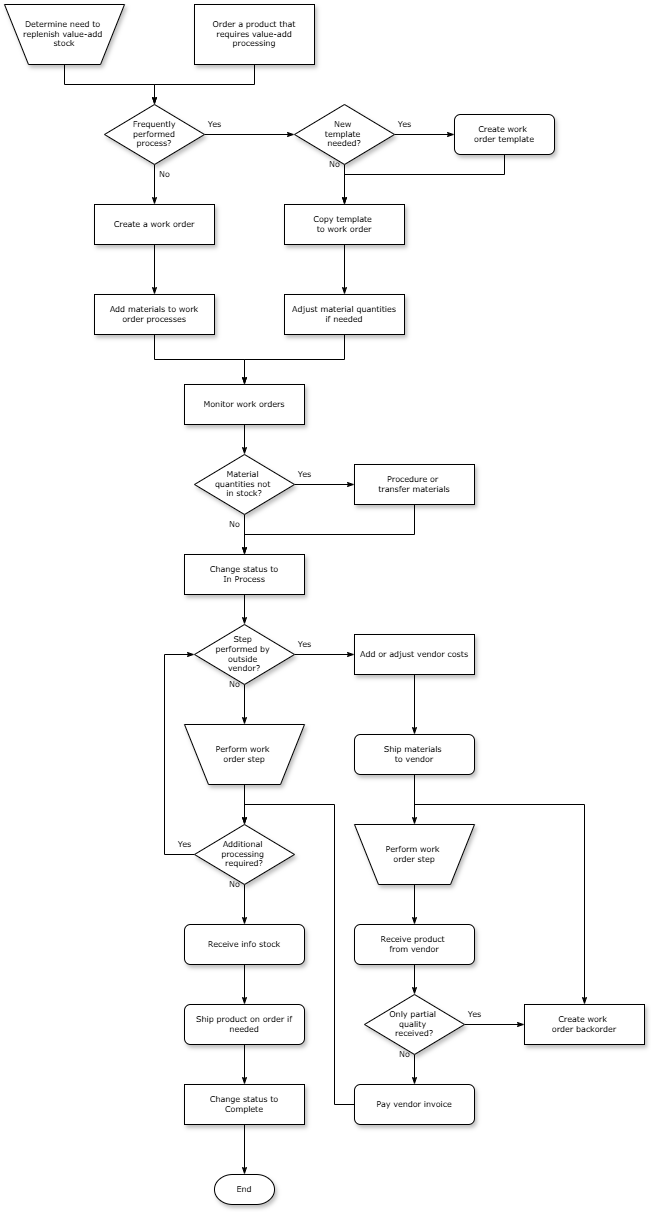

The diagram above was exported from draw.io. Its source (the exported page's mxGraphModel, read from the mxfile embedded in the PNG):
<mxGraphModel dx="1027" dy="417" grid="1" gridSize="10" guides="1" tooltips="1" connect="1" arrows="1" fold="1" page="1" pageScale="1" pageWidth="1100" pageHeight="850" background="none" math="0" shadow="0">
  <root>
    <mxCell id="0" />
    <mxCell id="1" parent="0" />
    <mxCell id="60e70716793133e9-31" style="edgeStyle=orthogonalEdgeStyle;rounded=0;html=1;labelBackgroundColor=none;startSize=5;endArrow=classicThin;endFill=1;endSize=5;jettySize=auto;orthogonalLoop=1;strokeWidth=1;fontFamily=Verdana;fontSize=8" parent="1" source="60e70716793133e9-2" target="60e70716793133e9-5" edge="1">
      <mxGeometry relative="1" as="geometry" />
    </mxCell>
    <mxCell id="60e70716793133e9-2" value="Determine need to&amp;nbsp;&lt;div&gt;replenish value-add&amp;nbsp;&lt;/div&gt;&lt;div&gt;stock&lt;/div&gt;" style="shape=trapezoid;whiteSpace=wrap;html=1;rounded=0;shadow=1;labelBackgroundColor=none;strokeWidth=1;fontFamily=Verdana;fontSize=8;align=center;flipV=1;" parent="1" vertex="1">
      <mxGeometry x="100" y="120" width="120" height="60" as="geometry" />
    </mxCell>
    <mxCell id="60e70716793133e9-32" style="edgeStyle=orthogonalEdgeStyle;rounded=0;html=1;labelBackgroundColor=none;startSize=5;endArrow=classicThin;endFill=1;endSize=5;jettySize=auto;orthogonalLoop=1;strokeWidth=1;fontFamily=Verdana;fontSize=8" parent="1" source="60e70716793133e9-4" target="60e70716793133e9-5" edge="1">
      <mxGeometry relative="1" as="geometry" />
    </mxCell>
    <mxCell id="60e70716793133e9-4" value="Order a product that&lt;div&gt;requires value-add processing&lt;/div&gt;" style="rounded=0;whiteSpace=wrap;html=1;shadow=1;labelBackgroundColor=none;strokeWidth=1;fontFamily=Verdana;fontSize=8;align=center;" parent="1" vertex="1">
      <mxGeometry x="290" y="120" width="120" height="60" as="geometry" />
    </mxCell>
    <mxCell id="60e70716793133e9-33" value="Yes" style="edgeStyle=orthogonalEdgeStyle;rounded=0;html=1;labelBackgroundColor=none;startSize=5;endArrow=classicThin;endFill=1;endSize=5;jettySize=auto;orthogonalLoop=1;strokeWidth=1;fontFamily=Verdana;fontSize=8" parent="1" source="60e70716793133e9-5" target="60e70716793133e9-7" edge="1">
      <mxGeometry x="-0.7778" y="10" relative="1" as="geometry">
        <mxPoint as="offset" />
      </mxGeometry>
    </mxCell>
    <mxCell id="60e70716793133e9-37" value="No" style="edgeStyle=orthogonalEdgeStyle;rounded=0;html=1;labelBackgroundColor=none;startSize=5;endArrow=classicThin;endFill=1;endSize=5;jettySize=auto;orthogonalLoop=1;strokeWidth=1;fontFamily=Verdana;fontSize=8" parent="1" source="60e70716793133e9-5" target="60e70716793133e9-9" edge="1">
      <mxGeometry x="-0.5" y="10" relative="1" as="geometry">
        <mxPoint as="offset" />
      </mxGeometry>
    </mxCell>
    <mxCell id="60e70716793133e9-5" value="Frequently&lt;div&gt;performed&lt;/div&gt;&lt;div&gt;process?&lt;/div&gt;" style="rhombus;whiteSpace=wrap;html=1;rounded=0;shadow=1;labelBackgroundColor=none;strokeWidth=1;fontFamily=Verdana;fontSize=8;align=center;" parent="1" vertex="1">
      <mxGeometry x="200" y="220" width="100" height="60" as="geometry" />
    </mxCell>
    <mxCell id="60e70716793133e9-34" value="Yes" style="edgeStyle=orthogonalEdgeStyle;rounded=0;html=1;labelBackgroundColor=none;startSize=5;endArrow=classicThin;endFill=1;endSize=5;jettySize=auto;orthogonalLoop=1;strokeWidth=1;fontFamily=Verdana;fontSize=8" parent="1" source="60e70716793133e9-7" target="60e70716793133e9-8" edge="1">
      <mxGeometry x="-0.6667" y="10" relative="1" as="geometry">
        <mxPoint as="offset" />
      </mxGeometry>
    </mxCell>
    <mxCell id="60e70716793133e9-35" value="No" style="edgeStyle=orthogonalEdgeStyle;rounded=0;html=1;labelBackgroundColor=none;startSize=5;endArrow=classicThin;endFill=1;endSize=5;jettySize=auto;orthogonalLoop=1;strokeWidth=1;fontFamily=Verdana;fontSize=8" parent="1" source="60e70716793133e9-7" target="60e70716793133e9-10" edge="1">
      <mxGeometry x="-1" y="-10" relative="1" as="geometry">
        <mxPoint x="440" y="300" as="targetPoint" />
        <Array as="points" />
        <mxPoint as="offset" />
      </mxGeometry>
    </mxCell>
    <mxCell id="60e70716793133e9-7" value="New&amp;nbsp;&lt;div&gt;template&amp;nbsp;&lt;/div&gt;&lt;div&gt;needed?&lt;/div&gt;" style="rhombus;whiteSpace=wrap;html=1;rounded=0;shadow=1;labelBackgroundColor=none;strokeWidth=1;fontFamily=Verdana;fontSize=8;align=center;" parent="1" vertex="1">
      <mxGeometry x="390" y="220" width="100" height="60" as="geometry" />
    </mxCell>
    <mxCell id="60e70716793133e9-36" style="edgeStyle=orthogonalEdgeStyle;rounded=0;html=1;labelBackgroundColor=none;startSize=5;endArrow=classicThin;endFill=1;endSize=5;jettySize=auto;orthogonalLoop=1;strokeWidth=1;fontFamily=Verdana;fontSize=8" parent="1" source="60e70716793133e9-8" target="60e70716793133e9-10" edge="1">
      <mxGeometry relative="1" as="geometry">
        <Array as="points">
          <mxPoint x="600" y="290" />
          <mxPoint x="440" y="290" />
        </Array>
      </mxGeometry>
    </mxCell>
    <mxCell id="60e70716793133e9-8" value="Create work&amp;nbsp;&lt;div&gt;order template&lt;/div&gt;" style="rounded=1;whiteSpace=wrap;html=1;shadow=1;labelBackgroundColor=none;strokeWidth=1;fontFamily=Verdana;fontSize=8;align=center;" parent="1" vertex="1">
      <mxGeometry x="550" y="230" width="100" height="40" as="geometry" />
    </mxCell>
    <mxCell id="60e70716793133e9-38" style="edgeStyle=orthogonalEdgeStyle;rounded=0;html=1;labelBackgroundColor=none;startSize=5;endArrow=classicThin;endFill=1;endSize=5;jettySize=auto;orthogonalLoop=1;strokeWidth=1;fontFamily=Verdana;fontSize=8" parent="1" source="60e70716793133e9-9" target="60e70716793133e9-11" edge="1">
      <mxGeometry relative="1" as="geometry" />
    </mxCell>
    <mxCell id="60e70716793133e9-9" value="Create a work order" style="whiteSpace=wrap;html=1;rounded=0;shadow=1;labelBackgroundColor=none;strokeWidth=1;fontFamily=Verdana;fontSize=8;align=center;" parent="1" vertex="1">
      <mxGeometry x="190" y="320" width="120" height="40" as="geometry" />
    </mxCell>
    <mxCell id="60e70716793133e9-39" style="edgeStyle=orthogonalEdgeStyle;rounded=0;html=1;labelBackgroundColor=none;startSize=5;endArrow=classicThin;endFill=1;endSize=5;jettySize=auto;orthogonalLoop=1;strokeWidth=1;fontFamily=Verdana;fontSize=8" parent="1" source="60e70716793133e9-10" target="60e70716793133e9-12" edge="1">
      <mxGeometry relative="1" as="geometry" />
    </mxCell>
    <mxCell id="60e70716793133e9-10" value="Copy template&amp;nbsp;&lt;div&gt;to work order&lt;/div&gt;" style="whiteSpace=wrap;html=1;rounded=0;shadow=1;labelBackgroundColor=none;strokeWidth=1;fontFamily=Verdana;fontSize=8;align=center;" parent="1" vertex="1">
      <mxGeometry x="380" y="320" width="120" height="40" as="geometry" />
    </mxCell>
    <mxCell id="60e70716793133e9-41" style="edgeStyle=orthogonalEdgeStyle;rounded=0;html=1;labelBackgroundColor=none;startSize=5;endArrow=classicThin;endFill=1;endSize=5;jettySize=auto;orthogonalLoop=1;strokeWidth=1;fontFamily=Verdana;fontSize=8" parent="1" source="60e70716793133e9-11" target="60e70716793133e9-13" edge="1">
      <mxGeometry relative="1" as="geometry" />
    </mxCell>
    <mxCell id="60e70716793133e9-11" value="Add materials to work order processes" style="whiteSpace=wrap;html=1;rounded=0;shadow=1;labelBackgroundColor=none;strokeWidth=1;fontFamily=Verdana;fontSize=8;align=center;spacing=6;" parent="1" vertex="1">
      <mxGeometry x="190" y="410" width="120" height="40" as="geometry" />
    </mxCell>
    <mxCell id="60e70716793133e9-40" style="edgeStyle=orthogonalEdgeStyle;rounded=0;html=1;labelBackgroundColor=none;startSize=5;endArrow=classicThin;endFill=1;endSize=5;jettySize=auto;orthogonalLoop=1;strokeWidth=1;fontFamily=Verdana;fontSize=8" parent="1" source="60e70716793133e9-12" target="60e70716793133e9-13" edge="1">
      <mxGeometry relative="1" as="geometry" />
    </mxCell>
    <mxCell id="60e70716793133e9-12" value="Adjust material quantities if needed" style="whiteSpace=wrap;html=1;rounded=0;shadow=1;labelBackgroundColor=none;strokeWidth=1;fontFamily=Verdana;fontSize=8;align=center;spacing=6;" parent="1" vertex="1">
      <mxGeometry x="380" y="410" width="120" height="40" as="geometry" />
    </mxCell>
    <mxCell id="60e70716793133e9-42" style="edgeStyle=orthogonalEdgeStyle;rounded=0;html=1;labelBackgroundColor=none;startSize=5;endArrow=classicThin;endFill=1;endSize=5;jettySize=auto;orthogonalLoop=1;strokeWidth=1;fontFamily=Verdana;fontSize=8" parent="1" source="60e70716793133e9-13" target="60e70716793133e9-14" edge="1">
      <mxGeometry relative="1" as="geometry" />
    </mxCell>
    <mxCell id="60e70716793133e9-13" value="Monitor work orders" style="whiteSpace=wrap;html=1;rounded=0;shadow=1;labelBackgroundColor=none;strokeWidth=1;fontFamily=Verdana;fontSize=8;align=center;" parent="1" vertex="1">
      <mxGeometry x="280" y="500" width="120" height="40" as="geometry" />
    </mxCell>
    <mxCell id="60e70716793133e9-43" value="Yes" style="edgeStyle=orthogonalEdgeStyle;rounded=0;html=1;labelBackgroundColor=none;startSize=5;endArrow=classicThin;endFill=1;endSize=5;jettySize=auto;orthogonalLoop=1;strokeWidth=1;fontFamily=Verdana;fontSize=8" parent="1" source="60e70716793133e9-14" target="60e70716793133e9-15" edge="1">
      <mxGeometry x="-0.6667" y="10" relative="1" as="geometry">
        <mxPoint as="offset" />
      </mxGeometry>
    </mxCell>
    <mxCell id="60e70716793133e9-44" value="No" style="edgeStyle=orthogonalEdgeStyle;rounded=0;html=1;labelBackgroundColor=none;startSize=5;endArrow=classicThin;endFill=1;endSize=5;jettySize=auto;orthogonalLoop=1;strokeWidth=1;fontFamily=Verdana;fontSize=8" parent="1" source="60e70716793133e9-14" target="60e70716793133e9-16" edge="1">
      <mxGeometry x="-0.5" y="-10" relative="1" as="geometry">
        <mxPoint as="offset" />
      </mxGeometry>
    </mxCell>
    <mxCell id="60e70716793133e9-14" value="Material&amp;nbsp;&lt;div&gt;quantities not&amp;nbsp;&lt;/div&gt;&lt;div&gt;in stock?&lt;/div&gt;" style="rhombus;whiteSpace=wrap;html=1;rounded=0;shadow=1;labelBackgroundColor=none;strokeWidth=1;fontFamily=Verdana;fontSize=8;align=center;" parent="1" vertex="1">
      <mxGeometry x="290" y="570" width="100" height="60" as="geometry" />
    </mxCell>
    <mxCell id="60e70716793133e9-45" style="edgeStyle=orthogonalEdgeStyle;rounded=0;html=1;labelBackgroundColor=none;startSize=5;endArrow=classicThin;endFill=1;endSize=5;jettySize=auto;orthogonalLoop=1;strokeWidth=1;fontFamily=Verdana;fontSize=8" parent="1" source="60e70716793133e9-15" target="60e70716793133e9-16" edge="1">
      <mxGeometry relative="1" as="geometry">
        <Array as="points">
          <mxPoint x="510" y="650" />
          <mxPoint x="340" y="650" />
        </Array>
      </mxGeometry>
    </mxCell>
    <mxCell id="60e70716793133e9-15" value="Procedure or&amp;nbsp;&lt;div&gt;transfer materials&lt;/div&gt;" style="whiteSpace=wrap;html=1;rounded=0;shadow=1;labelBackgroundColor=none;strokeWidth=1;fontFamily=Verdana;fontSize=8;align=center;" parent="1" vertex="1">
      <mxGeometry x="450" y="580" width="120" height="40" as="geometry" />
    </mxCell>
    <mxCell id="60e70716793133e9-46" style="edgeStyle=orthogonalEdgeStyle;rounded=0;html=1;labelBackgroundColor=none;startSize=5;endArrow=classicThin;endFill=1;endSize=5;jettySize=auto;orthogonalLoop=1;strokeWidth=1;fontFamily=Verdana;fontSize=8" parent="1" source="60e70716793133e9-16" target="60e70716793133e9-17" edge="1">
      <mxGeometry relative="1" as="geometry" />
    </mxCell>
    <mxCell id="60e70716793133e9-16" value="Change status to&lt;div&gt;In Process&lt;/div&gt;" style="whiteSpace=wrap;html=1;rounded=0;shadow=1;labelBackgroundColor=none;strokeWidth=1;fontFamily=Verdana;fontSize=8;align=center;" parent="1" vertex="1">
      <mxGeometry x="280" y="670" width="120" height="40" as="geometry" />
    </mxCell>
    <mxCell id="60e70716793133e9-47" value="Yes" style="edgeStyle=orthogonalEdgeStyle;rounded=0;html=1;labelBackgroundColor=none;startSize=5;endArrow=classicThin;endFill=1;endSize=5;jettySize=auto;orthogonalLoop=1;strokeWidth=1;fontFamily=Verdana;fontSize=8" parent="1" source="60e70716793133e9-17" target="60e70716793133e9-18" edge="1">
      <mxGeometry x="-0.6667" y="10" relative="1" as="geometry">
        <mxPoint as="offset" />
      </mxGeometry>
    </mxCell>
    <mxCell id="60e70716793133e9-50" value="No" style="edgeStyle=orthogonalEdgeStyle;rounded=0;html=1;labelBackgroundColor=none;startSize=5;endArrow=classicThin;endFill=1;endSize=5;jettySize=auto;orthogonalLoop=1;strokeWidth=1;fontFamily=Verdana;fontSize=8" parent="1" source="60e70716793133e9-17" target="60e70716793133e9-19" edge="1">
      <mxGeometry x="-1" y="-10" relative="1" as="geometry">
        <mxPoint as="offset" />
      </mxGeometry>
    </mxCell>
    <mxCell id="60e70716793133e9-17" value="Step&amp;nbsp;&lt;div&gt;performed by&amp;nbsp;&lt;/div&gt;&lt;div&gt;outside&amp;nbsp;&lt;/div&gt;&lt;div&gt;vendor?&lt;/div&gt;" style="rhombus;whiteSpace=wrap;html=1;rounded=0;shadow=1;labelBackgroundColor=none;strokeWidth=1;fontFamily=Verdana;fontSize=8;align=center;" parent="1" vertex="1">
      <mxGeometry x="290" y="740" width="100" height="60" as="geometry" />
    </mxCell>
    <mxCell id="60e70716793133e9-48" style="edgeStyle=orthogonalEdgeStyle;rounded=0;html=1;labelBackgroundColor=none;startSize=5;endArrow=classicThin;endFill=1;endSize=5;jettySize=auto;orthogonalLoop=1;strokeWidth=1;fontFamily=Verdana;fontSize=8" parent="1" source="60e70716793133e9-18" target="60e70716793133e9-20" edge="1">
      <mxGeometry relative="1" as="geometry" />
    </mxCell>
    <mxCell id="60e70716793133e9-18" value="Add or adjust vendor costs" style="whiteSpace=wrap;html=1;rounded=0;shadow=1;labelBackgroundColor=none;strokeWidth=1;fontFamily=Verdana;fontSize=8;align=center;" parent="1" vertex="1">
      <mxGeometry x="450" y="750" width="120" height="40" as="geometry" />
    </mxCell>
    <mxCell id="60e70716793133e9-52" style="edgeStyle=orthogonalEdgeStyle;rounded=0;html=1;labelBackgroundColor=none;startSize=5;endArrow=classicThin;endFill=1;endSize=5;jettySize=auto;orthogonalLoop=1;strokeWidth=1;fontFamily=Verdana;fontSize=8" parent="1" source="60e70716793133e9-19" target="60e70716793133e9-21" edge="1">
      <mxGeometry relative="1" as="geometry" />
    </mxCell>
    <mxCell id="60e70716793133e9-19" value="Perform work&amp;nbsp;&lt;div&gt;order step&lt;/div&gt;" style="shape=trapezoid;whiteSpace=wrap;html=1;rounded=0;shadow=1;labelBackgroundColor=none;strokeWidth=1;fontFamily=Verdana;fontSize=8;align=center;flipV=1;" parent="1" vertex="1">
      <mxGeometry x="280" y="840" width="120" height="60" as="geometry" />
    </mxCell>
    <mxCell id="60e70716793133e9-49" style="edgeStyle=orthogonalEdgeStyle;rounded=0;html=1;labelBackgroundColor=none;startSize=5;endArrow=classicThin;endFill=1;endSize=5;jettySize=auto;orthogonalLoop=1;strokeWidth=1;fontFamily=Verdana;fontSize=8" parent="1" source="60e70716793133e9-20" target="60e70716793133e9-22" edge="1">
      <mxGeometry relative="1" as="geometry" />
    </mxCell>
    <mxCell id="60e70716793133e9-53" style="edgeStyle=orthogonalEdgeStyle;rounded=0;html=1;labelBackgroundColor=none;startSize=5;endArrow=classicThin;endFill=1;endSize=5;jettySize=auto;orthogonalLoop=1;strokeWidth=1;fontFamily=Verdana;fontSize=8" parent="1" source="60e70716793133e9-20" target="60e70716793133e9-27" edge="1">
      <mxGeometry relative="1" as="geometry">
        <Array as="points">
          <mxPoint x="510" y="920" />
          <mxPoint x="680" y="920" />
        </Array>
      </mxGeometry>
    </mxCell>
    <mxCell id="60e70716793133e9-20" value="Ship materials&amp;nbsp;&lt;div&gt;to vendor&lt;/div&gt;" style="rounded=1;whiteSpace=wrap;html=1;shadow=1;labelBackgroundColor=none;strokeWidth=1;fontFamily=Verdana;fontSize=8;align=center;" parent="1" vertex="1">
      <mxGeometry x="450" y="850" width="120" height="40" as="geometry" />
    </mxCell>
    <mxCell id="60e70716793133e9-51" value="Yes" style="edgeStyle=orthogonalEdgeStyle;rounded=0;html=1;labelBackgroundColor=none;startSize=5;endArrow=classicThin;endFill=1;endSize=5;jettySize=auto;orthogonalLoop=1;strokeWidth=1;fontFamily=Verdana;fontSize=8" parent="1" source="60e70716793133e9-21" target="60e70716793133e9-17" edge="1">
      <mxGeometry x="-0.6924" y="-20" relative="1" as="geometry">
        <Array as="points">
          <mxPoint x="260" y="969.9999999999998" />
          <mxPoint x="260" y="770" />
        </Array>
        <mxPoint as="offset" />
      </mxGeometry>
    </mxCell>
    <mxCell id="60e70716793133e9-54" value="No" style="edgeStyle=orthogonalEdgeStyle;rounded=0;html=1;labelBackgroundColor=none;startSize=5;endArrow=classicThin;endFill=1;endSize=5;jettySize=auto;orthogonalLoop=1;strokeWidth=1;fontFamily=Verdana;fontSize=8" parent="1" source="60e70716793133e9-21" target="60e70716793133e9-23" edge="1">
      <mxGeometry x="-1" y="-10" relative="1" as="geometry">
        <mxPoint as="offset" />
      </mxGeometry>
    </mxCell>
    <mxCell id="60e70716793133e9-21" value="Additional&amp;nbsp;&lt;div&gt;processing&amp;nbsp;&lt;/div&gt;&lt;div&gt;required?&lt;/div&gt;" style="rhombus;whiteSpace=wrap;html=1;rounded=0;shadow=1;labelBackgroundColor=none;strokeWidth=1;fontFamily=Verdana;fontSize=8;align=center;" parent="1" vertex="1">
      <mxGeometry x="290" y="940" width="100" height="60" as="geometry" />
    </mxCell>
    <mxCell id="60e70716793133e9-58" style="edgeStyle=orthogonalEdgeStyle;rounded=0;html=1;labelBackgroundColor=none;startSize=5;endArrow=classicThin;endFill=1;endSize=5;jettySize=auto;orthogonalLoop=1;strokeWidth=1;fontFamily=Verdana;fontSize=8" parent="1" source="60e70716793133e9-22" target="60e70716793133e9-24" edge="1">
      <mxGeometry relative="1" as="geometry" />
    </mxCell>
    <mxCell id="60e70716793133e9-22" value="Perform work&amp;nbsp;&lt;div&gt;order step&lt;/div&gt;" style="shape=trapezoid;whiteSpace=wrap;html=1;rounded=0;shadow=1;labelBackgroundColor=none;strokeWidth=1;fontFamily=Verdana;fontSize=8;align=center;flipV=1;" parent="1" vertex="1">
      <mxGeometry x="450" y="940" width="120" height="60" as="geometry" />
    </mxCell>
    <mxCell id="60e70716793133e9-55" style="edgeStyle=orthogonalEdgeStyle;rounded=0;html=1;labelBackgroundColor=none;startSize=5;endArrow=classicThin;endFill=1;endSize=5;jettySize=auto;orthogonalLoop=1;strokeWidth=1;fontFamily=Verdana;fontSize=8" parent="1" source="60e70716793133e9-23" target="60e70716793133e9-25" edge="1">
      <mxGeometry relative="1" as="geometry" />
    </mxCell>
    <mxCell id="60e70716793133e9-23" value="Receive info stock" style="rounded=1;whiteSpace=wrap;html=1;shadow=1;labelBackgroundColor=none;strokeWidth=1;fontFamily=Verdana;fontSize=8;align=center;" parent="1" vertex="1">
      <mxGeometry x="280" y="1040" width="120" height="40" as="geometry" />
    </mxCell>
    <mxCell id="60e70716793133e9-59" style="edgeStyle=orthogonalEdgeStyle;rounded=0;html=1;labelBackgroundColor=none;startSize=5;endArrow=classicThin;endFill=1;endSize=5;jettySize=auto;orthogonalLoop=1;strokeWidth=1;fontFamily=Verdana;fontSize=8" parent="1" source="60e70716793133e9-24" target="60e70716793133e9-26" edge="1">
      <mxGeometry relative="1" as="geometry" />
    </mxCell>
    <mxCell id="60e70716793133e9-24" value="Receive product&amp;nbsp;&lt;div&gt;from vendor&lt;/div&gt;" style="rounded=1;whiteSpace=wrap;html=1;shadow=1;labelBackgroundColor=none;strokeWidth=1;fontFamily=Verdana;fontSize=8;align=center;" parent="1" vertex="1">
      <mxGeometry x="450" y="1040" width="120" height="40" as="geometry" />
    </mxCell>
    <mxCell id="60e70716793133e9-56" style="edgeStyle=orthogonalEdgeStyle;rounded=0;html=1;labelBackgroundColor=none;startSize=5;endArrow=classicThin;endFill=1;endSize=5;jettySize=auto;orthogonalLoop=1;strokeWidth=1;fontFamily=Verdana;fontSize=8" parent="1" source="60e70716793133e9-25" target="60e70716793133e9-28" edge="1">
      <mxGeometry relative="1" as="geometry" />
    </mxCell>
    <mxCell id="60e70716793133e9-25" value="Ship product on order if needed" style="rounded=1;whiteSpace=wrap;html=1;shadow=1;labelBackgroundColor=none;strokeWidth=1;fontFamily=Verdana;fontSize=8;align=center;" parent="1" vertex="1">
      <mxGeometry x="280" y="1120" width="120" height="40" as="geometry" />
    </mxCell>
    <mxCell id="60e70716793133e9-60" value="No" style="edgeStyle=orthogonalEdgeStyle;rounded=0;html=1;labelBackgroundColor=none;startSize=5;endArrow=classicThin;endFill=1;endSize=5;jettySize=auto;orthogonalLoop=1;strokeWidth=1;fontFamily=Verdana;fontSize=8" parent="1" source="60e70716793133e9-26" target="60e70716793133e9-29" edge="1">
      <mxGeometry x="0.2" y="14" relative="1" as="geometry">
        <mxPoint x="-24" y="-10" as="offset" />
      </mxGeometry>
    </mxCell>
    <mxCell id="60e70716793133e9-61" value="Yes" style="edgeStyle=orthogonalEdgeStyle;rounded=0;html=1;labelBackgroundColor=none;startSize=5;endArrow=classicThin;endFill=1;endSize=5;jettySize=auto;orthogonalLoop=1;strokeWidth=1;fontFamily=Verdana;fontSize=8" parent="1" source="60e70716793133e9-26" target="60e70716793133e9-27" edge="1">
      <mxGeometry x="-0.6667" y="10" relative="1" as="geometry">
        <mxPoint as="offset" />
      </mxGeometry>
    </mxCell>
    <mxCell id="60e70716793133e9-26" value="Only partial&amp;nbsp;&lt;div&gt;quality&amp;nbsp;&lt;/div&gt;&lt;div&gt;received?&lt;/div&gt;" style="rhombus;whiteSpace=wrap;html=1;rounded=0;shadow=1;labelBackgroundColor=none;strokeWidth=1;fontFamily=Verdana;fontSize=8;align=center;" parent="1" vertex="1">
      <mxGeometry x="460" y="1110" width="100" height="60" as="geometry" />
    </mxCell>
    <mxCell id="60e70716793133e9-27" value="Create work&amp;nbsp;&lt;div&gt;order backorder&lt;/div&gt;" style="whiteSpace=wrap;html=1;rounded=0;shadow=1;labelBackgroundColor=none;strokeWidth=1;fontFamily=Verdana;fontSize=8;align=center;" parent="1" vertex="1">
      <mxGeometry x="620" y="1120" width="120" height="40" as="geometry" />
    </mxCell>
    <mxCell id="60e70716793133e9-57" style="edgeStyle=orthogonalEdgeStyle;rounded=0;html=1;labelBackgroundColor=none;startSize=5;endArrow=classicThin;endFill=1;endSize=5;jettySize=auto;orthogonalLoop=1;strokeWidth=1;fontFamily=Verdana;fontSize=8" parent="1" source="60e70716793133e9-28" target="60e70716793133e9-30" edge="1">
      <mxGeometry relative="1" as="geometry" />
    </mxCell>
    <mxCell id="60e70716793133e9-28" value="Change status to&lt;div&gt;Complete&lt;/div&gt;" style="whiteSpace=wrap;html=1;rounded=0;shadow=1;labelBackgroundColor=none;strokeWidth=1;fontFamily=Verdana;fontSize=8;align=center;" parent="1" vertex="1">
      <mxGeometry x="280" y="1200" width="120" height="40" as="geometry" />
    </mxCell>
    <mxCell id="60e70716793133e9-62" style="edgeStyle=orthogonalEdgeStyle;rounded=0;html=1;labelBackgroundColor=none;startSize=5;endArrow=classicThin;endFill=1;endSize=5;jettySize=auto;orthogonalLoop=1;strokeWidth=1;fontFamily=Verdana;fontSize=8" parent="1" source="60e70716793133e9-29" target="60e70716793133e9-21" edge="1">
      <mxGeometry relative="1" as="geometry">
        <Array as="points">
          <mxPoint x="430" y="1220" />
          <mxPoint x="430" y="920" />
          <mxPoint x="340" y="920" />
        </Array>
      </mxGeometry>
    </mxCell>
    <mxCell id="60e70716793133e9-29" value="Pay vendor invoice" style="rounded=1;whiteSpace=wrap;html=1;shadow=1;labelBackgroundColor=none;strokeWidth=1;fontFamily=Verdana;fontSize=8;align=center;" parent="1" vertex="1">
      <mxGeometry x="450" y="1200" width="120" height="40" as="geometry" />
    </mxCell>
    <mxCell id="60e70716793133e9-30" value="End" style="strokeWidth=1;html=1;shape=mxgraph.flowchart.terminator;whiteSpace=wrap;rounded=0;shadow=1;labelBackgroundColor=none;fontFamily=Verdana;fontSize=8;align=center;" parent="1" vertex="1">
      <mxGeometry x="310" y="1290" width="60" height="30" as="geometry" />
    </mxCell>
  </root>
</mxGraphModel>